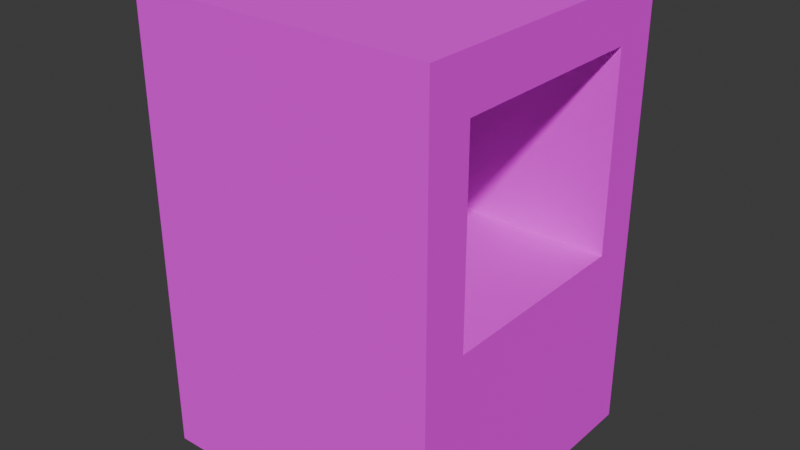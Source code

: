 # Source: feeder.blend  (saved by Blender 4.0.36; exported with 4.5.12 LTS)
import bpy
from mathutils import Matrix  # noqa: F401  (used for matrix-valued properties, if any)

bpy.ops.wm.read_factory_settings(use_empty=True)
scene = bpy.context.scene
scene.name = 'Scene'

# ---- collections
col_collection = bpy.data.collections.new('Collection'); scene.collection.children.link(col_collection)

# ---- images (referenced by path relative to the original .blend; pixels are not part of the script)
import os
ASSET_DIR = os.environ.get("B2B_ASSET_DIR", "")  # directory of the original .blend (textures are referenced by path, not embedded)
HERE = os.path.dirname(os.path.abspath(__file__))  # packed textures are extracted next to this script under _unpacked/

def load_image(name, relpath, width, height, colorspace="sRGB"):
    """Load a texture the original file referenced (path relative to the .blend, or extracted next to this script)."""
    p = next((c for c in (os.path.join(HERE, relpath), os.path.join(ASSET_DIR, relpath)) if relpath and os.path.exists(c)), "")
    if p:
        img = bpy.data.images.load(p, check_existing=True)
        img.name = name
    else:  # same state as the original file: an image datablock whose file is absent (Cycles renders it pink)
        img = bpy.data.images.new(name, width, height)
        img.source = "FILE"
        img.filepath = "//" + (relpath or name)
    img.colorspace_settings.name = colorspace
    return img
img_feeder = load_image('Feeder', 'Feeder.png', 1024, 1024, 'sRGB')

# ---- materials (node trees are filled in below, after node groups)
mat_material = bpy.data.materials.new('Material')
mat_material.use_transparent_shadow = False

# ---- node groups
ng_smooth_by_angle = bpy.data.node_groups.new('Smooth by Angle', 'GeometryNodeTree')
_s = ng_smooth_by_angle.interface.new_socket(name='Mesh', in_out='OUTPUT', socket_type='NodeSocketGeometry')
_s = ng_smooth_by_angle.interface.new_socket(name='Mesh', in_out='INPUT', socket_type='NodeSocketGeometry')
_s = ng_smooth_by_angle.interface.new_socket(name='Angle', in_out='INPUT', socket_type='NodeSocketFloat')
_s.subtype = 'ANGLE'
_s.default_value = 0.5236
_s.min_value = 0.0
_s.max_value = 3.142
_s.description = 'Maximum face angle for smooth edges'
_s = ng_smooth_by_angle.interface.new_socket(name='Ignore Sharpness', in_out='INPUT', socket_type='NodeSocketBool')
_s.force_non_field = True
ng_smooth_by_angle.is_modifier = True
_N = ng_smooth_by_angle.nodes; _L = ng_smooth_by_angle.links
n0 = _N.new('GeometryNodeSetShadeSmooth'); n0.name = 'Set Shade Smooth'; n0.location = (120, -80)
n0.domain = 'EDGE'
n1 = _N.new('GeometryNodeSetShadeSmooth'); n1.name = 'Set Shade Smooth.001'; n1.location = (300, -80)
n2 = _N.new('NodeGroupOutput'); n2.name = 'Group Output'; n2.location = (480, -80)
n3 = _N.new('GeometryNodeInputMeshEdgeAngle'); n3.name = 'Edge Angle'; n3.location = (-440, -240)
n4 = _N.new('NodeGroupInput'); n4.name = 'Group Input'; n4.location = (-80, -80)
n5 = _N.new('GeometryNodeInputEdgeSmooth'); n5.name = 'Is Edge Smooth'; n5.location = (-260, -120)
n6 = _N.new('GeometryNodeInputShadeSmooth'); n6.name = 'Is Shade Smooth'; n6.location = (-440, -397)
n7 = _N.new('FunctionNodeCompare'); n7.name = 'Compare'; n7.location = (-260, -260)
n7.operation = 'LESS_EQUAL'
n7.inputs[6].default_value = (0.0, 0.0, 0.0, 0.0)
n7.inputs[7].default_value = (0.0, 0.0, 0.0, 0.0)
n8 = _N.new('FunctionNodeBooleanMath'); n8.name = 'Boolean Math.001'; n8.location = (-80, -260)
n9 = _N.new('NodeGroupInput'); n9.name = 'Group Input.001'; n9.location = (-440, -329)
n10 = _N.new('NodeGroupInput'); n10.name = 'Group Input.002'; n10.location = (-259, -189)
n11 = _N.new('FunctionNodeBooleanMath'); n11.name = 'Boolean Math'; n11.location = (-80, -149)
n11.operation = 'OR'
n12 = _N.new('FunctionNodeBooleanMath'); n12.name = 'Boolean Math.002'; n12.location = (-260, -380)
n12.operation = 'OR'
n13 = _N.new('NodeGroupInput'); n13.name = 'Group Input.003'; n13.location = (-440, -460)
_L.new(n3.outputs[0], n7.inputs[0])
_L.new(n1.outputs[0], n2.inputs[0])
_L.new(n9.outputs[1], n7.inputs[1])
_L.new(n7.outputs[0], n8.inputs[0])
_L.new(n4.outputs[0], n0.inputs[0])
_L.new(n0.outputs[0], n1.inputs[0])
_L.new(n8.outputs[0], n0.inputs[2])
_L.new(n10.outputs[2], n11.inputs[1])
_L.new(n5.outputs[0], n11.inputs[0])
_L.new(n11.outputs[0], n0.inputs[1])
_L.new(n13.outputs[2], n12.inputs[1])
_L.new(n6.outputs[0], n12.inputs[0])
_L.new(n12.outputs[0], n8.inputs[1])
n2.is_active_output = True

# ---- material node trees
mat_material.use_nodes = True; mat_material.node_tree.nodes.clear()
_N = mat_material.node_tree.nodes; _L = mat_material.node_tree.links
n0 = _N.new('ShaderNodeBsdfPrincipled'); n0.name = 'Principled BSDF'; n0.location = (10, 300)
n0.inputs[2].default_value = 1.0
n1 = _N.new('ShaderNodeOutputMaterial'); n1.name = 'Material Output'; n1.location = (300, 300)
n2 = _N.new('ShaderNodeTexImage'); n2.name = 'Image Texture'; n2.location = (-280, 275)
n2.image = img_feeder
_L.new(n0.outputs[0], n1.inputs[0])
_L.new(n2.outputs[0], n0.inputs[0])
n1.is_active_output = True

# ---- world
world_world = bpy.data.worlds.new('World'); scene.world = world_world
world_world.use_nodes = True; world_world.node_tree.nodes.clear()
_N = world_world.node_tree.nodes; _L = world_world.node_tree.links
n0 = _N.new('ShaderNodeOutputWorld'); n0.name = 'World Output'; n0.location = (300, 300)
n1 = _N.new('ShaderNodeBackground'); n1.name = 'Background'; n1.location = (10, 300)
n1.inputs[0].default_value = (0.05088, 0.05088, 0.05088, 1.0)
_L.new(n1.outputs[0], n0.inputs[0])
n0.is_active_output = True
world_world.color = (0.05088, 0.05088, 0.05088)
world_world.use_sun_shadow = False
world_world.sun_shadow_jitter_overblur = 0.0

# ---- meshes
me_cube = bpy.data.meshes.new('Cube')
me_cube.from_pydata([(1.0, 1.0, 3.0), (1.0, 1.0, 1.192e-07), (1.0, -1.0, 3.0), (1.0, -1.0, 1.192e-07), (-1.0, 1.0, 3.0), (-1.0, 1.0, 1.192e-07), (-1.0, -1.0, 3.0), (-1.0, -1.0, 1.192e-07), (1.0, 0.6926, 2.654), (1.0, 0.6926, 1.346), (1.0, -0.6926, 2.654), (1.0, -0.6926, 1.346), (-0.75, -0.6926, 1.346), (-0.75, -0.6926, 2.654), (-0.75, 0.6926, 1.346), (-0.75, 0.6926, 2.654)], [], [(0, 4, 6, 2), (3, 2, 6, 7), (7, 6, 4, 5), (5, 1, 3, 7), (2, 3, 11, 10), (5, 4, 0, 1), (12, 14, 15, 13), (1, 0, 8, 9), (3, 1, 9, 11), (0, 2, 10, 8), (10, 11, 12, 13), (11, 9, 14, 12), (9, 8, 15, 14), (8, 10, 13, 15)])
me_cube.polygons.foreach_set('use_smooth', [True] * 14)
_k = set([(0, 2), (0, 4), (1, 3), (1, 5), (2, 6), (3, 7), (4, 6), (5, 7), (8, 9), (8, 10), (9, 11), (10, 11), (10, 13), (12, 13), (12, 14), (13, 15), (14, 15)])
me_cube.attributes.new('sharp_edge', 'BOOLEAN', 'EDGE').data.foreach_set('value', [ (min(e.vertices), max(e.vertices)) in _k for e in me_cube.edges])
_uv = me_cube.uv_layers.new(name='UVMap')
_uv.uv.foreach_set('vector', [0.9693, 0.3751, 0.7194, 0.3751, 0.7194, 0.1252, 0.9693, 0.1252, 0.375, 0.9998, 0.0001664, 0.9998, 0.0001664, 0.7499, 0.375, 0.7499, 0.375, 0.7499, 0.0001664, 0.7499, 0.0001664, 0.5, 0.375, 0.5, 0.7194, 0.3753, 0.7194, 0.1254, 0.9693, 0.1254, 0.9693, 0.3753, 0.0001664, 0.0001664, 0.375, 0.0001664, 0.2069, 0.03858, 0.04339, 0.03858, 0.375, 0.5, 0.0001664, 0.5, 0.0001665, 0.2501, 0.375, 0.2501, 0.7194, 0.6737, 0.7194, 0.5007, 0.8828, 0.5007, 0.8828, 0.6737, 0.375, 0.2501, 0.0001665, 0.2501, 0.04339, 0.2117, 0.2069, 0.2117, 0.375, 0.0001664, 0.375, 0.2501, 0.2069, 0.2117, 0.2069, 0.03858, 0.0001665, 0.2501, 0.0001664, 0.0001664, 0.04339, 0.03858, 0.04339, 0.2117, 0.6566, 0.1252, 0.6566, 0.2886, 0.4379, 0.2886, 0.4379, 0.1252, 0.6566, 0.2886, 0.6566, 0.4617, 0.4379, 0.4617, 0.4379, 0.2886, 0.6566, 0.4617, 0.6566, 0.6252, 0.4379, 0.6252, 0.4379, 0.4617, 0.6566, 0.6252, 0.6566, 0.7983, 0.4379, 0.7983, 0.4379, 0.6252])
me_cube.materials.append(mat_material)
me_cube.use_mirror_vertex_groups = False
me_cube.update()
me_cube.normals_split_custom_set([tuple(v) for v in zip(*[iter([0.0, 0.0, 1.0, 0.0, 0.0, 1.0, 0.0, 0.0, 1.0, 0.0, 0.0, 1.0, 0.7071, -0.7071, 0.0, 0.7071, -0.7071, 0.0, -0.7071, -0.7071, 0.0, -0.7071, -0.7071, 0.0, -0.7071, -0.7071, 0.0, -0.7071, -0.7071, 0.0, -0.7071, 0.7071, 0.0, -0.7071, 0.7071, 0.0, 0.0, 0.0, -1.0, 0.0, 0.0, -1.0, 0.0, 0.0, -1.0, 0.0, 0.0, -1.0, 0.7071, -0.7071, 0.0, 0.7071, -0.7071, 0.0, 1.0, 1.114e-07, 0.0, 1.0, 9.225e-08, 0.0, -0.7071, 0.7071, 0.0, -0.7071, 0.7071, 0.0, 0.7071, 0.7071, 0.0, 0.7071, 0.7071, 0.0, 1.0, 0.0, 0.0, 1.0, 0.0, 0.0, 1.0, 0.0, 0.0, 1.0, 0.0, 0.0, 0.7071, 0.7071, 0.0, 0.7071, 0.7071, 0.0, 1.0, -9.225e-08, 0.0, 1.0, -1.114e-07, 0.0, 0.7071, -0.7071, 0.0, 0.7071, 0.7071, 0.0, 1.0, -1.114e-07, 0.0, 1.0, 1.114e-07, 0.0, 0.7071, 0.7071, 0.0, 0.7071, -0.7071, 0.0, 1.0, 9.225e-08, 0.0, 1.0, -9.225e-08, 0.0, 0.0, 1.0, 0.0, 0.0, 0.7071, 0.7071, 0.0, 0.7071, 0.7071, 0.0, 1.0, 0.0, 0.0, 0.7071, 0.7071, 0.0, -0.7071, 0.7071, 0.0, -0.7071, 0.7071, 0.0, 0.7071, 0.7071, 0.0, -0.7071, 0.7071, 0.0, -0.7071, -0.7071, 0.0, -0.7071, -0.7071, 0.0, -0.7071, 0.7071, 0.0, -0.7071, -0.7071, 0.0, 0.0, -1.0, 0.0, 0.0, -1.0, 0.0, -0.7071, -0.7071])] * 3)])

# ---- objects
ob_cube = bpy.data.objects.new('Cube', me_cube)

# ---- transforms, parenting, visibility, modifiers, constraints
ob_cube.location = (0.0, 0.0, 0.0)
ob_cube.lock_rotations_4d = False
ob_cube.lock_scale = (True, True, True)
ob_cube.empty_display_type = 'ARROWS'
ob_cube.lineart.crease_threshold = 0.0
_m = ob_cube.modifiers.new('Smooth by Angle', 'NODES')
_m.node_group = ng_smooth_by_angle
_m.use_pin_to_last = True
_m.show_group_selector = False

# ---- collection membership
col_collection.objects.link(ob_cube)

# ---- scene / render settings (as saved in the file)
scene.frame_start = 1; scene.frame_end = 250; scene.frame_set(61)
scene.render.engine = 'BLENDER_EEVEE_NEXT'
scene.cycles.sampling_pattern = 'TABULATED_SOBOL'
bpy.context.view_layer.update()

# ---- added for rendering (the .blend has no active camera and no usable light): camera, sun
cam_auto = bpy.data.cameras.new('AutoCamera')
cam_auto.lens = 50.0
cam_auto.sensor_width = 36.0
cam_auto.clip_end = 1000.0
ob_auto_camera = bpy.data.objects.new('AutoCamera', cam_auto)
scene.collection.objects.link(ob_auto_camera)
ob_auto_camera.location = (3.8148, -4.57776, 4.55184)
ob_auto_camera.rotation_euler = (1.09748, -7.21219e-08, 0.694738)
scene.camera = ob_auto_camera
light_auto_sun = bpy.data.lights.new('AutoSun', 'SUN')
light_auto_sun.energy = 3.0
light_auto_sun.angle = 0.0523599
ob_auto_sun = bpy.data.objects.new('AutoSun', light_auto_sun)
scene.collection.objects.link(ob_auto_sun)
ob_auto_sun.rotation_euler = (0.872665, 0.174533, 0.523599)
bpy.context.view_layer.update()
